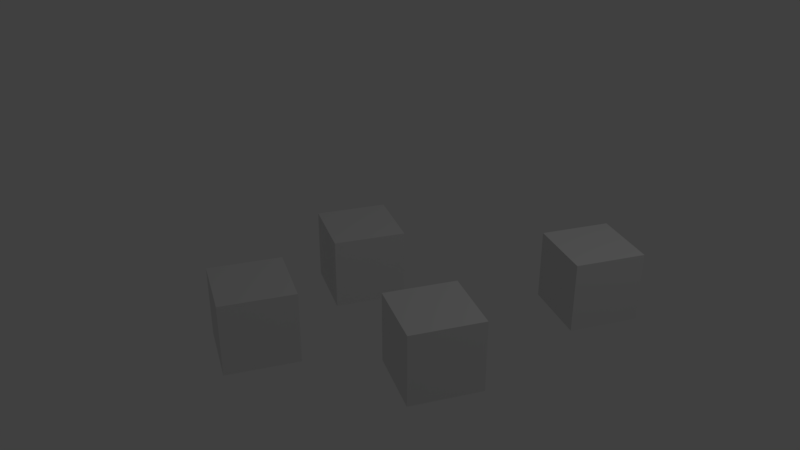# Source: musical.blend  (saved by Blender 2.79.0; exported with 4.5.12 LTS)
import bpy
from mathutils import Matrix  # noqa: F401  (used for matrix-valued properties, if any)

bpy.ops.wm.read_factory_settings(use_empty=True)
scene = bpy.context.scene
scene.name = 'Scene'

# ---- collections
col_collection_1 = bpy.data.collections.new('Collection 1'); scene.collection.children.link(col_collection_1)

# ---- materials (node trees are filled in below, after node groups)
mat_material = bpy.data.materials.new('Material')
mat_material.alpha_threshold = 0.0
mat_material.use_transparent_shadow = False
mat_material.roughness = 0.5
mat_material_002 = bpy.data.materials.new('Material.002')
mat_material_002.alpha_threshold = 0.0
mat_material_002.use_transparent_shadow = False
mat_material_002.roughness = 0.5
mat_material_001 = bpy.data.materials.new('Material.001')
mat_material_001.alpha_threshold = 0.0
mat_material_001.use_transparent_shadow = False
mat_material_001.roughness = 0.5
mat_material_003 = bpy.data.materials.new('Material.003')
mat_material_003.alpha_threshold = 0.0
mat_material_003.use_transparent_shadow = False
mat_material_003.roughness = 0.5

# ---- material node trees

# ---- world
world_world = bpy.data.worlds.new('World'); scene.world = world_world
world_world.color = (0.05088, 0.05088, 0.05088)
world_world.use_sun_shadow = False
world_world.sun_shadow_jitter_overblur = 0.0
world_world.cycles.sampling_method = 'MANUAL'

# ---- cameras
cam_camera = bpy.data.cameras.new('Camera')
cam_camera.clip_end = 100.0
cam_camera.lens = 35.0
cam_camera.sensor_width = 32.0
cam_camera.sensor_height = 18.0
cam_camera.ortho_scale = 7.314
cam_camera.dof.focus_distance = 0.0
cam_camera.dof.aperture_fstop = 128.0

# ---- lights
light_spot = bpy.data.lights.new('Spot', 'SPOT')
light_spot.transmission_factor = 0.0
light_spot.cutoff_distance = 20.0
light_spot.energy = 100.0
light_spot.shadow_buffer_clip_start = 1.0
light_spot.shadow_soft_size = 0.1
light_spot.shadow_maximum_resolution = 0.006
light_spot.use_absolute_resolution = True

# ---- meshes
me_redcube = bpy.data.meshes.new('RedCube')
me_redcube.from_pydata([(-0.5, -0.5, -0.5), (-0.5, -0.5, 0.5), (-0.5, 0.5, -0.5), (-0.5, 0.5, 0.5), (0.5, -0.5, -0.5), (0.5, -0.5, 0.5), (0.5, 0.5, -0.5), (0.5, 0.5, 0.5)], [], [(1, 2, 0), (3, 6, 2), (7, 4, 6), (5, 0, 4), (6, 0, 2), (3, 5, 7), (1, 3, 2), (3, 7, 6), (7, 5, 4), (5, 1, 0), (6, 4, 0), (3, 1, 5)])
_ca = me_redcube.color_attributes.new('Col', 'BYTE_COLOR', 'CORNER')
_ca.data.foreach_set('color', [0.2789, 0.01938, 0.02519, 1.0, 0.314, 0.03689, 0.04519, 1.0, 0.4452, 0.1441, 0.1559, 1.0, 0.2789, 0.01298, 0.016, 1.0, 0.2789, 0.01298, 0.016, 1.0, 1.0, 1.0, 1.0, 1.0, 1.0, 1.0, 1.0, 1.0, 1.0, 1.0, 1.0, 1.0, 1.0, 1.0, 1.0, 1.0, 0.2789, 0.01938, 0.02519, 1.0, 0.4452, 0.1441, 0.1559, 1.0, 0.2789, 0.01938, 0.02519, 1.0, 0.5583, 0.2623, 0.2789, 1.0, 0.4508, 0.1441, 0.162, 1.0, 0.3467, 0.05781, 0.06663, 1.0, 0.2789, 0.01298, 0.016, 1.0, 0.2789, 0.01298, 0.016, 1.0, 0.2789, 0.01938, 0.02519, 1.0, 0.2789, 0.01938, 0.02519, 1.0, 0.2789, 0.01298, 0.016, 1.0, 0.314, 0.03689, 0.04519, 1.0, 0.2789, 0.01298, 0.016, 1.0, 1.0, 1.0, 1.0, 1.0, 0.2789, 0.01298, 0.016, 1.0, 1.0, 1.0, 1.0, 1.0, 1.0, 1.0, 1.0, 1.0, 1.0, 1.0, 1.0, 1.0, 0.2789, 0.01938, 0.02519, 1.0, 0.2789, 0.01938, 0.02519, 1.0, 0.4452, 0.1441, 0.1559, 1.0, 0.5583, 0.2623, 0.2789, 1.0, 1.0, 1.0, 1.0, 1.0, 0.4508, 0.1441, 0.162, 1.0, 0.2789, 0.01298, 0.016, 1.0, 0.2789, 0.01938, 0.02519, 1.0, 0.2789, 0.01298, 0.016, 1.0])
me_redcube.materials.append(mat_material)
me_redcube.use_remesh_preserve_volume = False
me_redcube.use_remesh_preserve_attributes = False
me_redcube.use_mirror_vertex_groups = False
me_redcube.update()
me_greencube = bpy.data.meshes.new('GreenCube')
me_greencube.from_pydata([(-0.5, -0.5, -0.5), (-0.5, -0.5, 0.5), (-0.5, 0.5, -0.5), (-0.5, 0.5, 0.5), (0.5, -0.5, -0.5), (0.5, -0.5, 0.5), (0.5, 0.5, -0.5), (0.5, 0.5, 0.5)], [], [(1, 2, 0), (3, 6, 2), (7, 4, 6), (5, 0, 4), (6, 0, 2), (3, 5, 7), (1, 3, 2), (3, 7, 6), (7, 5, 4), (5, 1, 0), (6, 4, 0), (3, 1, 5)])
_ca = me_greencube.color_attributes.new('Col', 'BYTE_COLOR', 'CORNER')
_ca.data.foreach_set('color', [0.05448, 0.2789, 0.02624, 1.0, 0.05951, 0.2874, 0.03071, 1.0, 0.05448, 0.2789, 0.02624, 1.0, 0.004025, 0.2789, 0.0, 1.0, 0.004025, 0.2789, 0.0, 1.0, 1.0, 1.0, 1.0, 1.0, 1.0, 1.0, 1.0, 1.0, 1.0, 1.0, 1.0, 1.0, 1.0, 1.0, 1.0, 1.0, 0.05613, 0.2789, 0.02732, 1.0, 0.05448, 0.2789, 0.02624, 1.0, 0.05448, 0.2789, 0.02624, 1.0, 0.05781, 0.2831, 0.02843, 1.0, 0.05448, 0.2789, 0.02624, 1.0, 0.05951, 0.2874, 0.03071, 1.0, 0.004025, 0.2789, 0.0, 1.0, 0.004391, 0.2831, 0.0003035, 1.0, 0.05448, 0.2789, 0.02624, 1.0, 0.05448, 0.2789, 0.02624, 1.0, 0.004025, 0.2789, 0.0, 1.0, 0.05951, 0.2874, 0.03071, 1.0, 0.004025, 0.2789, 0.0, 1.0, 1.0, 1.0, 1.0, 1.0, 0.004025, 0.2789, 0.0, 1.0, 1.0, 1.0, 1.0, 1.0, 1.0, 1.0, 1.0, 1.0, 1.0, 1.0, 1.0, 1.0, 0.05613, 0.2789, 0.02732, 1.0, 0.05448, 0.2789, 0.02624, 1.0, 0.05448, 0.2789, 0.02624, 1.0, 0.05781, 0.2831, 0.02843, 1.0, 0.05781, 0.2831, 0.02843, 1.0, 0.05448, 0.2789, 0.02624, 1.0, 0.004025, 0.2789, 0.0, 1.0, 0.05448, 0.2789, 0.02624, 1.0, 0.004391, 0.2831, 0.0003035, 1.0])
me_greencube.materials.append(mat_material_002)
me_greencube.use_remesh_preserve_volume = False
me_greencube.use_remesh_preserve_attributes = False
me_greencube.use_mirror_vertex_groups = False
me_greencube.update()
me_bluecube = bpy.data.meshes.new('BlueCube')
me_bluecube.from_pydata([(-0.5, -0.5, -0.5), (-0.5, -0.5, 0.5), (-0.5, 0.5, -0.5), (-0.5, 0.5, 0.5), (0.5, -0.5, -0.5), (0.5, -0.5, 0.5), (0.5, 0.5, -0.5), (0.5, 0.5, 0.5)], [], [(1, 2, 0), (3, 6, 2), (7, 4, 6), (5, 0, 4), (6, 0, 2), (3, 5, 7), (1, 3, 2), (3, 7, 6), (7, 5, 4), (5, 1, 0), (6, 4, 0), (3, 1, 5)])
_ca = me_bluecube.color_attributes.new('Col', 'BYTE_COLOR', 'CORNER')
_ca.data.foreach_set('color', [0.02315, 0.01096, 0.2789, 1.0, 0.02315, 0.01096, 0.2789, 1.0, 0.02315, 0.01096, 0.2789, 1.0, 1.0, 1.0, 1.0, 1.0, 1.0, 1.0, 1.0, 1.0, 1.0, 1.0, 1.0, 1.0, 1.0, 1.0, 1.0, 1.0, 1.0, 1.0, 1.0, 1.0, 1.0, 1.0, 1.0, 1.0, 0.02315, 0.01096, 0.2789, 1.0, 0.02315, 0.01096, 0.2789, 1.0, 0.02315, 0.01096, 0.2789, 1.0, 0.02315, 0.01096, 0.2789, 1.0, 1.0, 1.0, 1.0, 1.0, 0.02315, 0.01096, 0.2789, 1.0, 0.03071, 0.016, 0.2918, 1.0, 0.02315, 0.01096, 0.2789, 1.0, 0.02315, 0.01096, 0.2789, 1.0, 0.02315, 0.01096, 0.2789, 1.0, 0.03071, 0.016, 0.2918, 1.0, 0.02315, 0.01096, 0.2789, 1.0, 1.0, 1.0, 1.0, 1.0, 1.0, 1.0, 1.0, 1.0, 1.0, 1.0, 1.0, 1.0, 1.0, 1.0, 1.0, 1.0, 1.0, 1.0, 1.0, 1.0, 1.0, 1.0, 1.0, 1.0, 0.02315, 0.01096, 0.2789, 1.0, 0.02315, 0.01096, 0.2789, 1.0, 0.02315, 0.01096, 0.2789, 1.0, 0.02315, 0.01096, 0.2789, 1.0, 1.0, 1.0, 1.0, 1.0, 1.0, 1.0, 1.0, 1.0, 0.03071, 0.016, 0.2918, 1.0, 0.02315, 0.01096, 0.2789, 1.0, 0.02315, 0.01096, 0.2789, 1.0])
me_bluecube.materials.append(mat_material_001)
me_bluecube.use_remesh_preserve_volume = False
me_bluecube.use_remesh_preserve_attributes = False
me_bluecube.use_mirror_vertex_groups = False
me_bluecube.update()
me_yellowcube = bpy.data.meshes.new('YellowCube')
me_yellowcube.from_pydata([(-0.5, -0.5, -0.5), (-0.5, -0.5, 0.5), (-0.5, 0.5, -0.5), (-0.5, 0.5, 0.5), (0.5, -0.5, -0.5), (0.5, -0.5, 0.5), (0.5, 0.5, -0.5), (0.5, 0.5, 0.5)], [], [(1, 2, 0), (3, 6, 2), (7, 4, 6), (5, 0, 4), (6, 0, 2), (3, 5, 7), (1, 3, 2), (3, 7, 6), (7, 5, 4), (5, 1, 0), (6, 4, 0), (3, 1, 5)])
_ca = me_yellowcube.color_attributes.new('Col', 'BYTE_COLOR', 'CORNER')
_ca.data.foreach_set('color', [0.2789, 0.2423, 0.01161, 1.0, 0.2384, 0.2789, 0.0185, 1.0, 0.3005, 0.2623, 0.02122, 1.0, 1.0, 1.0, 1.0, 1.0, 1.0, 1.0, 1.0, 1.0, 1.0, 1.0, 1.0, 1.0, 1.0, 1.0, 1.0, 1.0, 1.0, 1.0, 1.0, 1.0, 1.0, 1.0, 1.0, 1.0, 0.4793, 0.4564, 0.162, 1.0, 0.3005, 0.2623, 0.02122, 1.0, 0.2789, 0.2423, 0.01161, 1.0, 0.3325, 0.3278, 0.04971, 1.0, 0.3005, 0.2623, 0.02122, 1.0, 0.2384, 0.2789, 0.0185, 1.0, 0.2831, 0.2462, 0.0137, 1.0, 0.4793, 0.4564, 0.162, 1.0, 0.2789, 0.2423, 0.01161, 1.0, 0.2789, 0.2423, 0.01161, 1.0, 0.2831, 0.2462, 0.0137, 1.0, 0.2384, 0.2789, 0.0185, 1.0, 1.0, 1.0, 1.0, 1.0, 1.0, 1.0, 1.0, 1.0, 1.0, 1.0, 1.0, 1.0, 1.0, 1.0, 1.0, 1.0, 1.0, 1.0, 1.0, 1.0, 1.0, 1.0, 1.0, 1.0, 0.4793, 0.4564, 0.162, 1.0, 0.2789, 0.2423, 0.01161, 1.0, 0.3005, 0.2623, 0.02122, 1.0, 0.3325, 0.3278, 0.04971, 1.0, 0.2789, 0.2423, 0.01161, 1.0, 0.3005, 0.2623, 0.02122, 1.0, 0.2831, 0.2462, 0.0137, 1.0, 0.2789, 0.2423, 0.01161, 1.0, 0.4793, 0.4564, 0.162, 1.0])
me_yellowcube.materials.append(mat_material_003)
me_yellowcube.use_remesh_preserve_volume = False
me_yellowcube.use_remesh_preserve_attributes = False
me_yellowcube.use_mirror_vertex_groups = False
me_yellowcube.update()

# ---- objects
ob_redcube = bpy.data.objects.new('RedCube', me_redcube)
ob_spotparent = bpy.data.objects.new('SpotParent', None)
ob_spot = bpy.data.objects.new('Spot', light_spot)
ob_cameraparent = bpy.data.objects.new('CameraParent', None)
ob_camera = bpy.data.objects.new('Camera', cam_camera)
ob_greencube = bpy.data.objects.new('GreenCube', me_greencube)
ob_bluecube = bpy.data.objects.new('BlueCube', me_bluecube)
ob_yellowcube = bpy.data.objects.new('YellowCube', me_yellowcube)

# ---- transforms, parenting, visibility, modifiers, constraints
ob_redcube.location = (1.467, 0.1267, 0.5104)
ob_redcube.lineart.crease_threshold = 0.0
ob_spotparent.location = (0.0, 0.0, 0.0)
ob_spotparent.empty_image_offset = (0.0, 0.0)
ob_spotparent.lineart.crease_threshold = 0.0
ob_spot.parent = ob_spotparent
ob_spot.location = (-3.207, -3.702, 7.863)
ob_spot.rotation_euler = (0.3501, -0.3339, -0.01584)
ob_spot.lineart.crease_threshold = 0.0
ob_cameraparent.location = (0.0, 0.0, 0.0)
ob_cameraparent.rotation_euler = (0.0, 0.0, 4.4)
ob_cameraparent.empty_image_offset = (0.0, 0.0)
ob_cameraparent.lineart.crease_threshold = 0.0
ob_camera.parent = ob_cameraparent
ob_camera.matrix_parent_inverse = Matrix(((-0.3074, -0.9516, 0.0, 0.0), (0.9516, -0.3074, 0.0, 0.0), (0.0, 0.0, 1.0, 0.0), (0.0, 0.0, 0.0, 1.0)))
ob_camera.location = (-9.401, 3.036, 6.573)
ob_camera.rotation_euler = (1.109, -8.685e-08, -1.883)
ob_camera.lock_rotations_4d = False
ob_camera.empty_display_type = 'ARROWS'
ob_camera.color = (0.0, 0.0, 0.0, 0.0)
ob_camera.display_type = 'WIRE'
ob_camera.lineart.crease_threshold = 0.0
ob_greencube.location = (-0.9941, -0.102, 0.514)
ob_greencube.lineart.crease_threshold = 0.0
ob_bluecube.location = (-0.1265, -2.724, 0.514)
ob_bluecube.lineart.crease_threshold = 0.0
ob_yellowcube.location = (0.2933, 1.888, 0.5181)
ob_yellowcube.lineart.crease_threshold = 0.0

# ---- collection membership
col_collection_1.objects.link(ob_redcube)
col_collection_1.objects.link(ob_spotparent)
col_collection_1.objects.link(ob_spot)
col_collection_1.objects.link(ob_cameraparent)
col_collection_1.objects.link(ob_camera)
col_collection_1.objects.link(ob_greencube)
col_collection_1.objects.link(ob_bluecube)
col_collection_1.objects.link(ob_yellowcube)

# ---- scene / render settings (as saved in the file)
scene.camera = ob_camera
scene.frame_start = 1; scene.frame_end = 250; scene.frame_set(3)
scene.render.engine = 'BLENDER_EEVEE_NEXT'
scene.render.resolution_percentage = 50
scene.render.dither_intensity = 0.0
scene.cycles.use_denoising = False
scene.cycles.samples = 128
scene.cycles.sampling_pattern = 'TABULATED_SOBOL'
scene.cycles.use_adaptive_sampling = False
scene.cycles.use_light_tree = False
scene.cycles.blur_glossy = 0.0
scene.cycles.sample_clamp_indirect = 0.0
scene.view_settings.view_transform = 'Standard'
bpy.context.view_layer.update()
